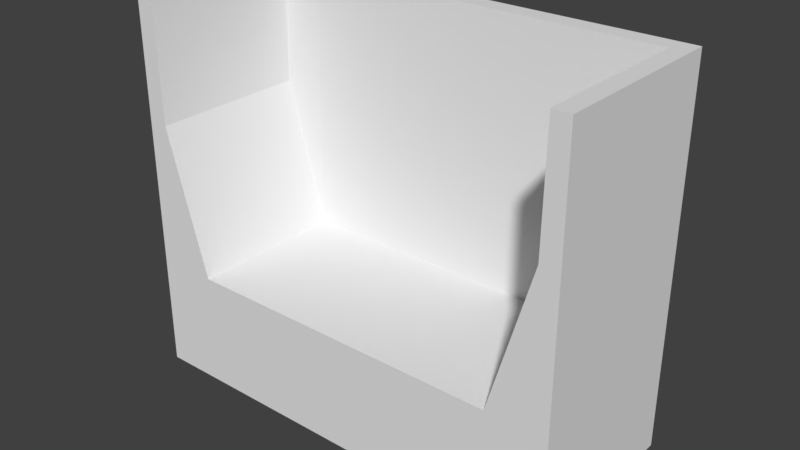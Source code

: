 # Source: 403_sofa_collision.blend  (saved by Blender 2.79.0; exported with 4.5.12 LTS)
import bpy
from mathutils import Matrix  # noqa: F401  (used for matrix-valued properties, if any)

bpy.ops.wm.read_factory_settings(use_empty=True)
scene = bpy.context.scene
scene.name = 'Scene'

# ---- collections
col_collection_1 = bpy.data.collections.new('Collection 1'); scene.collection.children.link(col_collection_1)

# ---- world
world_world = bpy.data.worlds.new('World'); scene.world = world_world
world_world.color = (0.05088, 0.05088, 0.05088)
world_world.use_sun_shadow = False
world_world.sun_shadow_jitter_overblur = 0.0
world_world.cycles.sampling_method = 'MANUAL'

# ---- meshes
me_cube_001 = bpy.data.meshes.new('Cube.001')
me_cube_001.from_pydata([(-0.1, -0.1, -0.1), (-0.1, -0.1, 0.1), (-0.1, 0.1, -0.1), (-0.1, 0.1, 0.1), (0.1, -0.1, -0.1), (0.1, -0.1, 0.1), (0.1, 0.1, -0.1), (0.1, 0.1, 0.1), (0.09202, 0.1, -0.1), (0.09202, 0.1, 0.1), (0.09202, -0.1, -0.1), (0.09202, -0.1, 0.1), (0.07273, 0.1, -0.1), (0.07273, -0.1, -0.0394), (0.07273, 0.1, 0.1), (0.07273, -0.1, -0.1), (-0.09173, 0.1, -0.1), (-0.09173, -0.1, 0.1), (-0.09173, 0.1, 0.1), (-0.09173, -0.1, -0.1), (-0.07244, 0.1, 0.1), (-0.07244, -0.1, -0.1), (-0.07244, 0.1, -0.1), (-0.07244, -0.1, -0.0394), (-0.1, 0.07444, -0.1), (-0.1, 0.07444, 0.1), (0.1, 0.07444, -0.1), (0.1, 0.07444, 0.1), (0.09202, 0.07444, 0.1), (0.09202, 0.07444, -0.1), (0.07273, 0.07444, -0.1), (0.07273, 0.07444, -0.0394), (-0.09173, 0.07444, -0.1), (-0.09173, 0.07444, 0.1), (-0.07244, 0.07444, -0.0394), (-0.07244, 0.07444, -0.1), (-0.09107, 0.1, -0.1), (-0.09107, -0.1, 0.03759), (-0.09107, 0.1, 0.1), (-0.09107, -0.1, -0.1), (-0.09107, 0.07444, -0.1), (-0.09107, 0.07444, 0.03759), (0.09143, 0.1, 0.1), (0.09143, -0.1, -0.1), (0.09143, 0.1, -0.1), (0.09143, -0.1, 0.03759), (0.09143, 0.07444, 0.03759), (0.09143, 0.07444, -0.1), (-0.1, 0.07925, 0.1), (0.1, 0.07925, -0.1), (-0.1, 0.07925, -0.1), (0.1, 0.07925, 0.1), (0.09202, 0.07925, 0.1), (0.09202, 0.07925, -0.1), (0.07273, 0.07925, -0.1), (0.07273, 0.07925, 0.1), (-0.09173, 0.07925, -0.1), (-0.09173, 0.07925, 0.1), (-0.07244, 0.07925, 0.1), (-0.07244, 0.07925, -0.1), (-0.09107, 0.07925, 0.1), (-0.09107, 0.07925, -0.1), (0.09143, 0.07925, -0.1), (0.09143, 0.07925, 0.1)], [], [(50, 48, 3, 2), (8, 9, 7, 6), (26, 27, 5, 4), (19, 17, 1, 0), (29, 26, 4, 10), (33, 25, 1, 17), (27, 28, 11, 5), (47, 29, 10, 43), (4, 5, 11, 10), (44, 42, 9, 8), (22, 20, 14, 12), (35, 30, 15, 21), (46, 31, 13, 45), (43, 45, 13, 15), (24, 32, 19, 0), (2, 3, 18, 16), (41, 33, 17, 37), (39, 37, 17, 19), (15, 13, 23, 21), (31, 34, 23, 13), (40, 35, 21, 39), (36, 38, 20, 22), (61, 59, 35, 40), (55, 58, 34, 31), (60, 57, 33, 41), (50, 56, 32, 24), (63, 55, 31, 46), (59, 54, 30, 35), (62, 53, 29, 47), (51, 52, 28, 27), (57, 48, 25, 33), (53, 49, 26, 29), (49, 51, 27, 26), (0, 1, 25, 24), (58, 60, 41, 34), (56, 61, 40, 32), (16, 18, 38, 36), (32, 40, 39, 19), (21, 23, 37, 39), (34, 41, 37, 23), (54, 62, 47, 30), (52, 63, 46, 28), (10, 11, 45, 43), (28, 46, 45, 11), (12, 14, 42, 44), (30, 47, 43, 15), (9, 42, 63, 52), (12, 44, 62, 54), (16, 36, 61, 56), (20, 38, 60, 58), (6, 7, 51, 49), (8, 6, 49, 53), (18, 3, 48, 57), (7, 9, 52, 51), (44, 8, 53, 62), (22, 12, 54, 59), (42, 14, 55, 63), (2, 16, 56, 50), (38, 18, 57, 60), (14, 20, 58, 55), (36, 22, 59, 61), (24, 25, 48, 50)])
me_cube_001.use_remesh_preserve_volume = False
me_cube_001.use_remesh_preserve_attributes = False
me_cube_001.use_mirror_vertex_groups = False
me_cube_001.update()

# ---- objects
ob_cube = bpy.data.objects.new('Cube', me_cube_001)

# ---- transforms, parenting, visibility, modifiers, constraints
ob_cube.location = (0.0, 0.03312, 0.2374)
ob_cube.scale = (8.367, 3.45, 7.123)
ob_cube.lineart.crease_threshold = 0.0

# ---- collection membership
col_collection_1.objects.link(ob_cube)

# ---- scene / render settings (as saved in the file)
scene.frame_start = 1; scene.frame_end = 250; scene.frame_set(1)
scene.render.engine = 'BLENDER_EEVEE_NEXT'
scene.render.resolution_percentage = 50
scene.render.dither_intensity = 0.0
scene.cycles.use_denoising = False
scene.cycles.samples = 128
scene.cycles.sampling_pattern = 'TABULATED_SOBOL'
scene.cycles.use_adaptive_sampling = False
scene.cycles.use_light_tree = False
scene.cycles.blur_glossy = 0.0
scene.cycles.sample_clamp_indirect = 0.0
scene.view_settings.view_transform = 'Standard'
bpy.context.view_layer.update()

# ---- added for rendering (the .blend has no active camera and no usable light): camera, sun
cam_auto = bpy.data.cameras.new('AutoCamera')
cam_auto.lens = 50.0
cam_auto.sensor_width = 36.0
cam_auto.clip_end = 1000.0
ob_auto_camera = bpy.data.objects.new('AutoCamera', cam_auto)
scene.collection.objects.link(ob_auto_camera)
ob_auto_camera.location = (2.13123, -2.52435, 1.94235)
ob_auto_camera.rotation_euler = (1.09748, -7.21219e-08, 0.694738)
scene.camera = ob_auto_camera
light_auto_sun = bpy.data.lights.new('AutoSun', 'SUN')
light_auto_sun.energy = 3.0
light_auto_sun.angle = 0.0523599
ob_auto_sun = bpy.data.objects.new('AutoSun', light_auto_sun)
scene.collection.objects.link(ob_auto_sun)
ob_auto_sun.rotation_euler = (0.872665, 0.174533, 0.523599)
bpy.context.view_layer.update()
